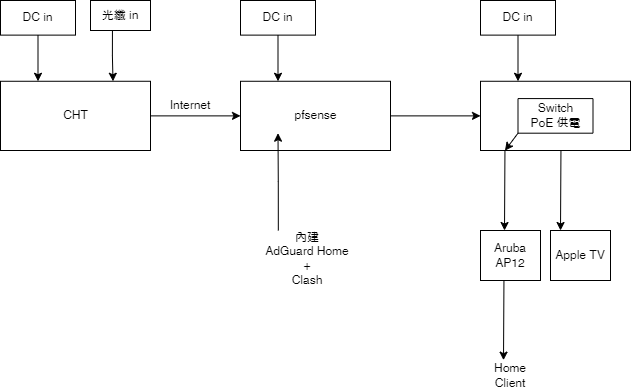

The diagram above was exported from draw.io. Its source (the exported page's mxGraphModel, read from the mxfile embedded in the PNG):
<mxGraphModel dx="1153" dy="648" grid="1" gridSize="10" guides="1" tooltips="1" connect="1" arrows="1" fold="1" page="1" pageScale="1" pageWidth="1169" pageHeight="827" math="0" shadow="0">
  <root>
    <mxCell id="0" />
    <mxCell id="1" parent="0" />
    <mxCell id="u8XY_3P9A0csBkVaOu1K-60" value="" style="group;fontStyle=0;fontSize=12;" vertex="1" connectable="0" parent="1">
      <mxGeometry x="80" y="41" width="630" height="390" as="geometry" />
    </mxCell>
    <mxCell id="u8XY_3P9A0csBkVaOu1K-11" value="" style="group;strokeColor=none;fontStyle=0;fontSize=12;" vertex="1" connectable="0" parent="u8XY_3P9A0csBkVaOu1K-60">
      <mxGeometry width="150" height="150" as="geometry" />
    </mxCell>
    <mxCell id="u8XY_3P9A0csBkVaOu1K-3" value="" style="group;fontStyle=0;fontSize=12;" vertex="1" connectable="0" parent="u8XY_3P9A0csBkVaOu1K-11">
      <mxGeometry y="80.76923076923076" width="150" height="69.23076923076923" as="geometry" />
    </mxCell>
    <mxCell id="u8XY_3P9A0csBkVaOu1K-1" value="" style="rounded=0;whiteSpace=wrap;html=1;fontStyle=0;fontSize=12;" vertex="1" parent="u8XY_3P9A0csBkVaOu1K-3">
      <mxGeometry width="150" height="69.23076923076923" as="geometry" />
    </mxCell>
    <mxCell id="u8XY_3P9A0csBkVaOu1K-2" value="CHT" style="text;html=1;strokeColor=none;fillColor=none;align=center;verticalAlign=middle;whiteSpace=wrap;rounded=0;fontStyle=0;fontSize=12;" vertex="1" parent="u8XY_3P9A0csBkVaOu1K-3">
      <mxGeometry x="37.5" y="17.307692307692307" width="75" height="34.61538461538461" as="geometry" />
    </mxCell>
    <mxCell id="u8XY_3P9A0csBkVaOu1K-9" style="edgeStyle=orthogonalEdgeStyle;rounded=0;orthogonalLoop=1;jettySize=auto;html=1;exitX=0.25;exitY=0;exitDx=0;exitDy=0;entryX=0.25;entryY=0;entryDx=0;entryDy=0;fontStyle=0;fontSize=12;" edge="1" parent="u8XY_3P9A0csBkVaOu1K-11" target="u8XY_3P9A0csBkVaOu1K-1">
      <mxGeometry relative="1" as="geometry">
        <mxPoint x="37.5" y="34.61538461538461" as="sourcePoint" />
      </mxGeometry>
    </mxCell>
    <mxCell id="u8XY_3P9A0csBkVaOu1K-10" value="DC in" style="text;html=1;strokeColor=default;fillColor=none;align=center;verticalAlign=middle;whiteSpace=wrap;rounded=0;fontStyle=0;fontSize=12;" vertex="1" parent="u8XY_3P9A0csBkVaOu1K-11">
      <mxGeometry width="75" height="34.61538461538461" as="geometry" />
    </mxCell>
    <mxCell id="u8XY_3P9A0csBkVaOu1K-59" value="光纖 in" style="text;html=1;strokeColor=default;fillColor=none;align=center;verticalAlign=middle;whiteSpace=wrap;rounded=0;fontStyle=0;fontSize=12;" vertex="1" parent="u8XY_3P9A0csBkVaOu1K-11">
      <mxGeometry x="90" width="60" height="30" as="geometry" />
    </mxCell>
    <mxCell id="u8XY_3P9A0csBkVaOu1K-18" value="" style="group;fontStyle=0;fontSize=12;" vertex="1" connectable="0" parent="u8XY_3P9A0csBkVaOu1K-60">
      <mxGeometry x="240" width="150" height="150" as="geometry" />
    </mxCell>
    <mxCell id="u8XY_3P9A0csBkVaOu1K-19" value="" style="group;fontStyle=0;fontSize=12;" vertex="1" connectable="0" parent="u8XY_3P9A0csBkVaOu1K-18">
      <mxGeometry y="80.76923076923076" width="150" height="69.23076923076923" as="geometry" />
    </mxCell>
    <mxCell id="u8XY_3P9A0csBkVaOu1K-20" value="" style="rounded=0;whiteSpace=wrap;html=1;fontStyle=0;fontSize=12;" vertex="1" parent="u8XY_3P9A0csBkVaOu1K-19">
      <mxGeometry width="150" height="69.23076923076923" as="geometry" />
    </mxCell>
    <mxCell id="u8XY_3P9A0csBkVaOu1K-21" value="pfsense" style="text;html=1;strokeColor=none;fillColor=none;align=center;verticalAlign=middle;whiteSpace=wrap;rounded=0;fontStyle=0;fontSize=12;" vertex="1" parent="u8XY_3P9A0csBkVaOu1K-19">
      <mxGeometry x="37.5" y="17.307692307692307" width="75" height="34.61538461538461" as="geometry" />
    </mxCell>
    <mxCell id="u8XY_3P9A0csBkVaOu1K-22" style="edgeStyle=orthogonalEdgeStyle;rounded=0;orthogonalLoop=1;jettySize=auto;html=1;exitX=0.25;exitY=0;exitDx=0;exitDy=0;entryX=0.25;entryY=0;entryDx=0;entryDy=0;fontStyle=0;fontSize=12;" edge="1" parent="u8XY_3P9A0csBkVaOu1K-18" target="u8XY_3P9A0csBkVaOu1K-20">
      <mxGeometry relative="1" as="geometry">
        <mxPoint x="37.5" y="34.61538461538461" as="sourcePoint" />
      </mxGeometry>
    </mxCell>
    <mxCell id="u8XY_3P9A0csBkVaOu1K-23" value="DC in" style="text;html=1;strokeColor=default;fillColor=none;align=center;verticalAlign=middle;whiteSpace=wrap;rounded=0;fontStyle=0;fontSize=12;" vertex="1" parent="u8XY_3P9A0csBkVaOu1K-18">
      <mxGeometry width="75" height="34.61538461538461" as="geometry" />
    </mxCell>
    <mxCell id="u8XY_3P9A0csBkVaOu1K-24" value="" style="group;strokeColor=none;fontStyle=0;fontSize=12;" vertex="1" connectable="0" parent="u8XY_3P9A0csBkVaOu1K-60">
      <mxGeometry x="480" width="150" height="150" as="geometry" />
    </mxCell>
    <mxCell id="u8XY_3P9A0csBkVaOu1K-25" value="" style="group;fontStyle=0;fontSize=12;" vertex="1" connectable="0" parent="u8XY_3P9A0csBkVaOu1K-24">
      <mxGeometry y="80.76923076923076" width="150" height="69.23076923076923" as="geometry" />
    </mxCell>
    <mxCell id="u8XY_3P9A0csBkVaOu1K-26" value="" style="rounded=0;whiteSpace=wrap;html=1;fontStyle=0;fontSize=12;" vertex="1" parent="u8XY_3P9A0csBkVaOu1K-25">
      <mxGeometry width="150" height="69.23076923076923" as="geometry" />
    </mxCell>
    <mxCell id="u8XY_3P9A0csBkVaOu1K-27" value="Switch&lt;br style=&quot;font-size: 12px;&quot;&gt;PoE 供電" style="text;html=1;strokeColor=none;fillColor=none;align=center;verticalAlign=middle;whiteSpace=wrap;rounded=0;fontStyle=0;fontSize=12;" vertex="1" parent="u8XY_3P9A0csBkVaOu1K-25">
      <mxGeometry x="37.5" y="17.307692307692307" width="75" height="34.61538461538461" as="geometry" />
    </mxCell>
    <mxCell id="u8XY_3P9A0csBkVaOu1K-42" style="edgeStyle=orthogonalEdgeStyle;rounded=0;orthogonalLoop=1;jettySize=auto;html=1;exitX=0;exitY=0;exitDx=0;exitDy=0;entryX=0;entryY=1;entryDx=0;entryDy=0;endArrow=none;endFill=0;fontStyle=0;fontSize=12;" edge="1" parent="u8XY_3P9A0csBkVaOu1K-25" source="u8XY_3P9A0csBkVaOu1K-27" target="u8XY_3P9A0csBkVaOu1K-27">
      <mxGeometry relative="1" as="geometry" />
    </mxCell>
    <mxCell id="u8XY_3P9A0csBkVaOu1K-44" value="" style="endArrow=none;html=1;rounded=0;exitX=0;exitY=1;exitDx=0;exitDy=0;entryX=1;entryY=1;entryDx=0;entryDy=0;fontStyle=0;fontSize=12;" edge="1" parent="u8XY_3P9A0csBkVaOu1K-25" source="u8XY_3P9A0csBkVaOu1K-27" target="u8XY_3P9A0csBkVaOu1K-27">
      <mxGeometry width="50" height="50" relative="1" as="geometry">
        <mxPoint x="130" y="99.23076923076923" as="sourcePoint" />
        <mxPoint x="110" y="49.230769230769226" as="targetPoint" />
      </mxGeometry>
    </mxCell>
    <mxCell id="u8XY_3P9A0csBkVaOu1K-45" value="" style="endArrow=none;html=1;rounded=0;exitX=0;exitY=0;exitDx=0;exitDy=0;entryX=1;entryY=0;entryDx=0;entryDy=0;fontStyle=0;fontSize=12;" edge="1" parent="u8XY_3P9A0csBkVaOu1K-25" source="u8XY_3P9A0csBkVaOu1K-27" target="u8XY_3P9A0csBkVaOu1K-27">
      <mxGeometry width="50" height="50" relative="1" as="geometry">
        <mxPoint x="130" y="99.23076923076923" as="sourcePoint" />
        <mxPoint x="180" y="49.230769230769226" as="targetPoint" />
      </mxGeometry>
    </mxCell>
    <mxCell id="u8XY_3P9A0csBkVaOu1K-46" value="" style="endArrow=none;html=1;rounded=0;exitX=1;exitY=1;exitDx=0;exitDy=0;entryX=1;entryY=0;entryDx=0;entryDy=0;fontStyle=0;fontSize=12;" edge="1" parent="u8XY_3P9A0csBkVaOu1K-25" source="u8XY_3P9A0csBkVaOu1K-27" target="u8XY_3P9A0csBkVaOu1K-27">
      <mxGeometry width="50" height="50" relative="1" as="geometry">
        <mxPoint x="130" y="99.23076923076923" as="sourcePoint" />
        <mxPoint x="180" y="49.230769230769226" as="targetPoint" />
      </mxGeometry>
    </mxCell>
    <mxCell id="u8XY_3P9A0csBkVaOu1K-48" value="" style="endArrow=classic;html=1;rounded=0;exitX=0;exitY=1;exitDx=0;exitDy=0;entryX=0.163;entryY=1.002;entryDx=0;entryDy=0;entryPerimeter=0;fontStyle=0;fontSize=12;" edge="1" parent="u8XY_3P9A0csBkVaOu1K-25" source="u8XY_3P9A0csBkVaOu1K-27" target="u8XY_3P9A0csBkVaOu1K-26">
      <mxGeometry width="50" height="50" relative="1" as="geometry">
        <mxPoint x="140" y="89.23076923076923" as="sourcePoint" />
        <mxPoint x="190" y="39.230769230769226" as="targetPoint" />
      </mxGeometry>
    </mxCell>
    <mxCell id="u8XY_3P9A0csBkVaOu1K-28" style="edgeStyle=orthogonalEdgeStyle;rounded=0;orthogonalLoop=1;jettySize=auto;html=1;exitX=0.25;exitY=0;exitDx=0;exitDy=0;entryX=0.25;entryY=0;entryDx=0;entryDy=0;fontStyle=0;fontSize=12;" edge="1" parent="u8XY_3P9A0csBkVaOu1K-24" target="u8XY_3P9A0csBkVaOu1K-26">
      <mxGeometry relative="1" as="geometry">
        <mxPoint x="37.5" y="34.61538461538461" as="sourcePoint" />
      </mxGeometry>
    </mxCell>
    <mxCell id="u8XY_3P9A0csBkVaOu1K-29" value="DC in" style="text;html=1;strokeColor=default;fillColor=none;align=center;verticalAlign=middle;whiteSpace=wrap;rounded=0;fontStyle=0;fontSize=12;" vertex="1" parent="u8XY_3P9A0csBkVaOu1K-24">
      <mxGeometry width="75" height="34.61538461538461" as="geometry" />
    </mxCell>
    <mxCell id="u8XY_3P9A0csBkVaOu1K-30" style="edgeStyle=orthogonalEdgeStyle;rounded=0;orthogonalLoop=1;jettySize=auto;html=1;exitX=1;exitY=0.5;exitDx=0;exitDy=0;entryX=0;entryY=0.5;entryDx=0;entryDy=0;fontStyle=0;fontSize=12;" edge="1" parent="u8XY_3P9A0csBkVaOu1K-60" source="u8XY_3P9A0csBkVaOu1K-1" target="u8XY_3P9A0csBkVaOu1K-20">
      <mxGeometry relative="1" as="geometry" />
    </mxCell>
    <mxCell id="u8XY_3P9A0csBkVaOu1K-31" value="Internet" style="text;html=1;strokeColor=none;fillColor=none;align=center;verticalAlign=middle;whiteSpace=wrap;rounded=0;fontStyle=0;fontSize=12;" vertex="1" parent="u8XY_3P9A0csBkVaOu1K-60">
      <mxGeometry x="160" y="90" width="60" height="30" as="geometry" />
    </mxCell>
    <mxCell id="u8XY_3P9A0csBkVaOu1K-33" value="" style="endArrow=classic;html=1;rounded=0;exitX=0.163;exitY=1.005;exitDx=0;exitDy=0;exitPerimeter=0;fontStyle=0;fontSize=12;" edge="1" parent="u8XY_3P9A0csBkVaOu1K-60" source="u8XY_3P9A0csBkVaOu1K-26">
      <mxGeometry width="50" height="50" relative="1" as="geometry">
        <mxPoint x="510" y="160" as="sourcePoint" />
        <mxPoint x="504" y="230" as="targetPoint" />
      </mxGeometry>
    </mxCell>
    <mxCell id="u8XY_3P9A0csBkVaOu1K-36" value="" style="group;fontStyle=0;fontSize=12;" vertex="1" connectable="0" parent="u8XY_3P9A0csBkVaOu1K-60">
      <mxGeometry x="480" y="230" width="60" height="50" as="geometry" />
    </mxCell>
    <mxCell id="u8XY_3P9A0csBkVaOu1K-34" value="" style="rounded=0;whiteSpace=wrap;html=1;strokeColor=default;fontStyle=0;fontSize=12;" vertex="1" parent="u8XY_3P9A0csBkVaOu1K-36">
      <mxGeometry width="60" height="50" as="geometry" />
    </mxCell>
    <mxCell id="u8XY_3P9A0csBkVaOu1K-35" value="Aruba AP12" style="text;html=1;strokeColor=none;fillColor=none;align=center;verticalAlign=middle;whiteSpace=wrap;rounded=0;fontStyle=0;fontSize=12;" vertex="1" parent="u8XY_3P9A0csBkVaOu1K-36">
      <mxGeometry y="10" width="60" height="30" as="geometry" />
    </mxCell>
    <mxCell id="u8XY_3P9A0csBkVaOu1K-37" value="" style="endArrow=classic;html=1;rounded=0;exitX=0.163;exitY=1.005;exitDx=0;exitDy=0;exitPerimeter=0;fontStyle=0;fontSize=12;" edge="1" parent="u8XY_3P9A0csBkVaOu1K-60">
      <mxGeometry width="50" height="50" relative="1" as="geometry">
        <mxPoint x="560.45" y="150.3461538461537" as="sourcePoint" />
        <mxPoint x="560" y="230" as="targetPoint" />
      </mxGeometry>
    </mxCell>
    <mxCell id="u8XY_3P9A0csBkVaOu1K-38" value="" style="endArrow=classic;html=1;rounded=0;exitX=0.163;exitY=1.005;exitDx=0;exitDy=0;exitPerimeter=0;fontStyle=0;fontSize=12;" edge="1" parent="u8XY_3P9A0csBkVaOu1K-60">
      <mxGeometry width="50" height="50" relative="1" as="geometry">
        <mxPoint x="503.45000000000005" y="279.9961538461537" as="sourcePoint" />
        <mxPoint x="503" y="359.65" as="targetPoint" />
      </mxGeometry>
    </mxCell>
    <mxCell id="u8XY_3P9A0csBkVaOu1K-39" value="Home Client" style="text;html=1;strokeColor=none;fillColor=none;align=center;verticalAlign=middle;whiteSpace=wrap;rounded=0;fontStyle=0;fontSize=12;" vertex="1" parent="u8XY_3P9A0csBkVaOu1K-60">
      <mxGeometry x="480" y="360" width="60" height="30" as="geometry" />
    </mxCell>
    <mxCell id="u8XY_3P9A0csBkVaOu1K-51" value="" style="group;fontStyle=0;fontSize=12;" vertex="1" connectable="0" parent="u8XY_3P9A0csBkVaOu1K-60">
      <mxGeometry x="550" y="230" width="60" height="50" as="geometry" />
    </mxCell>
    <mxCell id="u8XY_3P9A0csBkVaOu1K-52" value="" style="rounded=0;whiteSpace=wrap;html=1;strokeColor=default;fontStyle=0;fontSize=12;" vertex="1" parent="u8XY_3P9A0csBkVaOu1K-51">
      <mxGeometry width="60" height="50" as="geometry" />
    </mxCell>
    <mxCell id="u8XY_3P9A0csBkVaOu1K-53" value="Apple TV" style="text;html=1;strokeColor=none;fillColor=none;align=center;verticalAlign=middle;whiteSpace=wrap;rounded=0;fontStyle=0;fontSize=12;" vertex="1" parent="u8XY_3P9A0csBkVaOu1K-51">
      <mxGeometry y="10" width="60" height="30" as="geometry" />
    </mxCell>
    <mxCell id="u8XY_3P9A0csBkVaOu1K-55" style="edgeStyle=orthogonalEdgeStyle;rounded=0;orthogonalLoop=1;jettySize=auto;html=1;exitX=1;exitY=0.5;exitDx=0;exitDy=0;entryX=0;entryY=0.5;entryDx=0;entryDy=0;endArrow=classic;endFill=1;fontStyle=0;fontSize=12;" edge="1" parent="u8XY_3P9A0csBkVaOu1K-60" source="u8XY_3P9A0csBkVaOu1K-20" target="u8XY_3P9A0csBkVaOu1K-26">
      <mxGeometry relative="1" as="geometry" />
    </mxCell>
    <mxCell id="u8XY_3P9A0csBkVaOu1K-56" style="edgeStyle=orthogonalEdgeStyle;rounded=0;orthogonalLoop=1;jettySize=auto;html=1;exitX=0;exitY=1;exitDx=0;exitDy=0;endArrow=classic;endFill=1;entryX=0;entryY=1;entryDx=0;entryDy=0;fontStyle=0;fontSize=12;" edge="1" parent="u8XY_3P9A0csBkVaOu1K-60" target="u8XY_3P9A0csBkVaOu1K-21">
      <mxGeometry relative="1" as="geometry">
        <mxPoint x="277.82352941176464" y="230" as="sourcePoint" />
      </mxGeometry>
    </mxCell>
    <mxCell id="u8XY_3P9A0csBkVaOu1K-57" value="內建&lt;br style=&quot;font-size: 12px;&quot;&gt;AdGuard Home&lt;br style=&quot;font-size: 12px;&quot;&gt;+&lt;br style=&quot;font-size: 12px;&quot;&gt;Clash" style="text;html=1;strokeColor=none;fillColor=none;align=center;verticalAlign=middle;whiteSpace=wrap;rounded=0;fontStyle=0;fontSize=12;" vertex="1" parent="u8XY_3P9A0csBkVaOu1K-60">
      <mxGeometry x="247" y="243" width="120" height="30" as="geometry" />
    </mxCell>
    <mxCell id="u8XY_3P9A0csBkVaOu1K-58" style="edgeStyle=orthogonalEdgeStyle;rounded=0;orthogonalLoop=1;jettySize=auto;html=1;exitX=0.75;exitY=0;exitDx=0;exitDy=0;endArrow=classic;endFill=1;entryX=0.75;entryY=0;entryDx=0;entryDy=0;fontStyle=0;fontSize=12;" edge="1" parent="u8XY_3P9A0csBkVaOu1K-60" target="u8XY_3P9A0csBkVaOu1K-1">
      <mxGeometry relative="1" as="geometry">
        <mxPoint x="111.94117647058829" y="30" as="sourcePoint" />
      </mxGeometry>
    </mxCell>
  </root>
</mxGraphModel>